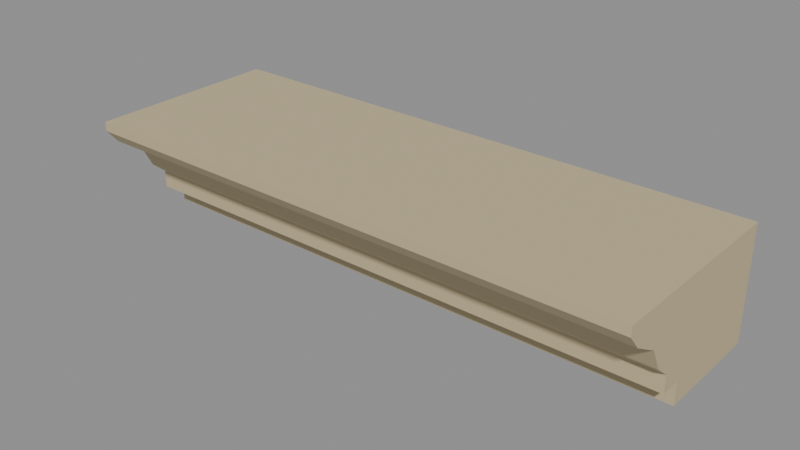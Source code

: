 # Source: rpg-mansion-stone-cornice-straight-01.blend  (saved by Blender 4.3.34; exported with 4.5.12 LTS)
import bpy
from mathutils import Matrix  # noqa: F401  (used for matrix-valued properties, if any)

bpy.ops.wm.read_factory_settings(use_empty=True)
scene = bpy.context.scene
scene.name = 'Canonical active export'

# ---- materials (node trees are filled in below, after node groups)
mat_original_stone = bpy.data.materials.new('Original stone')

# ---- material node trees
mat_original_stone.use_nodes = True; mat_original_stone.node_tree.nodes.clear()
_N = mat_original_stone.node_tree.nodes; _L = mat_original_stone.node_tree.links
n0 = _N.new('ShaderNodeBsdfPrincipled'); n0.name = 'Principled BSDF'; n0.location = (10, 300)
n0.inputs[0].default_value = (0.552, 0.4621, 0.2789, 1.0)
n0.inputs[2].default_value = 0.75
n1 = _N.new('ShaderNodeOutputMaterial'); n1.name = 'Material Output'; n1.location = (300, 300)
_L.new(n0.outputs[0], n1.inputs[0])
n1.is_active_output = True

# ---- meshes
me_continuous_profiled_stone_cornice_001 = bpy.data.meshes.new('Continuous profiled stone cornice.001')
me_continuous_profiled_stone_cornice_001.from_pydata([(-0.6, 0.21, 0.0), (-0.6, -0.03, 0.0), (-0.6, -0.03, 0.048), (-0.6, -0.075, 0.048), (-0.6, -0.075, 0.085), (-0.6, -0.105, 0.11), (-0.6, -0.13, 0.158), (-0.6, -0.185, 0.19), (-0.6, -0.21, 0.22), (-0.6, -0.21, 0.24), (-0.6, 0.21, 0.24), (0.6, 0.21, 0.0), (0.6, -0.03, 0.0), (0.6, -0.03, 0.048), (0.6, -0.075, 0.048), (0.6, -0.075, 0.085), (0.6, -0.105, 0.11), (0.6, -0.13, 0.158), (0.6, -0.185, 0.19), (0.6, -0.21, 0.22), (0.6, -0.21, 0.24), (0.6, 0.21, 0.24)], [], [(10, 0, 1, 2, 3, 4, 5, 6, 7, 8, 9), (11, 21, 20, 19, 18, 17, 16, 15, 14, 13, 12), (0, 11, 12, 1), (1, 12, 13, 2), (2, 13, 14, 3), (3, 14, 15, 4), (4, 15, 16, 5), (5, 16, 17, 6), (6, 17, 18, 7), (7, 18, 19, 8), (8, 19, 20, 9), (9, 20, 21, 10), (10, 21, 11, 0)])
_uv = me_continuous_profiled_stone_cornice_001.uv_layers.new(name='UVMap')
_uv.uv.foreach_set('vector', [0.9471, 0.3897, 0.9471, 0.5295, 0.8073, 0.5295, 0.8073, 0.5015, 0.7811, 0.5015, 0.7811, 0.48, 0.7636, 0.4654, 0.7491, 0.4374, 0.717, 0.4188, 0.7025, 0.4013, 0.7025, 0.3897, 0.001747, 0.671, 0.001747, 0.5312, 0.2464, 0.5312, 0.2464, 0.5429, 0.2318, 0.5603, 0.1998, 0.579, 0.1852, 0.6069, 0.1678, 0.6215, 0.1678, 0.6431, 0.1415, 0.6431, 0.1415, 0.671, 0.001747, 0.2481, 0.7007, 0.2481, 0.7007, 0.3879, 0.001747, 0.3879, 0.001747, 0.706, 0.7007, 0.706, 0.7007, 0.734, 0.001747, 0.734, 0.001747, 0.7357, 0.7007, 0.7357, 0.7007, 0.7619, 0.001747, 0.7619, 0.001747, 0.8127, 0.7007, 0.8127, 0.7007, 0.8342, 0.001747, 0.8342, 0.001747, 0.7882, 0.7007, 0.7882, 0.7007, 0.8109, 0.001747, 0.8109, 0.001747, 0.6728, 0.7007, 0.6728, 0.7007, 0.7043, 0.001747, 0.7043, 0.2481, 0.5312, 0.9471, 0.5312, 0.9471, 0.5683, 0.2481, 0.5683, 0.001747, 0.7637, 0.7007, 0.7637, 0.7007, 0.7864, 0.001747, 0.7864, 0.001747, 0.836, 0.7007, 0.836, 0.7007, 0.8476, 0.001747, 0.8476, 0.001747, 0.001747, 0.7007, 0.001747, 0.7007, 0.2464, 0.001747, 0.2464, 0.001747, 0.3897, 0.7007, 0.3897, 0.7007, 0.5295, 0.001747, 0.5295])
me_continuous_profiled_stone_cornice_001.materials.append(mat_original_stone)
me_continuous_profiled_stone_cornice_001.update()

# ---- objects
ob_rpg_mansion_stone_cornice_straight_01 = bpy.data.objects.new('rpg-mansion-stone-cornice-straight-01', me_continuous_profiled_stone_cornice_001)

# ---- transforms, parenting, visibility, modifiers, constraints
ob_rpg_mansion_stone_cornice_straight_01.location = (0.0, 0.0, 0.0)

# ---- collection membership
scene.collection.objects.link(ob_rpg_mansion_stone_cornice_straight_01)

# ---- scene / render settings (as saved in the file)
scene.frame_start = 1; scene.frame_end = 250; scene.frame_set(1)
scene.render.engine = 'BLENDER_EEVEE_NEXT'
scene.render.image_settings.exr_codec = 'NONE'
scene.render.simplify_subdivision_render = 0
scene.render.simplify_child_particles_render = 0.0
scene.eevee.use_volume_custom_range = False
scene.eevee.use_fast_gi = False
scene.eevee.use_shadows = False
scene.view_settings.white_balance_temperature = 0.0
scene.view_settings.white_balance_tint = 0.0
scene.view_settings.white_balance_whitepoint = (2.97, 0.5193, -0.0414)
bpy.context.view_layer.update()

# ---- added for rendering (the .blend has no active camera and no usable light): camera, sun + grey world if the file has none
cam_auto = bpy.data.cameras.new('AutoCamera')
cam_auto.lens = 50.0
cam_auto.sensor_width = 36.0
cam_auto.clip_end = 1000.0
ob_auto_camera = bpy.data.objects.new('AutoCamera', cam_auto)
scene.collection.objects.link(ob_auto_camera)
ob_auto_camera.location = (1.19708, -1.4365, 1.07767)
ob_auto_camera.rotation_euler = (1.09748, -7.21219e-08, 0.694738)
scene.camera = ob_auto_camera
light_auto_sun = bpy.data.lights.new('AutoSun', 'SUN')
light_auto_sun.energy = 3.0
light_auto_sun.angle = 0.0523599
ob_auto_sun = bpy.data.objects.new('AutoSun', light_auto_sun)
scene.collection.objects.link(ob_auto_sun)
ob_auto_sun.rotation_euler = (0.872665, 0.174533, 0.523599)
if scene.world is None:
    world_auto = bpy.data.worlds.new('AutoWorld')
    world_auto.color = (0.3, 0.3, 0.3)
    scene.world = world_auto
bpy.context.view_layer.update()
